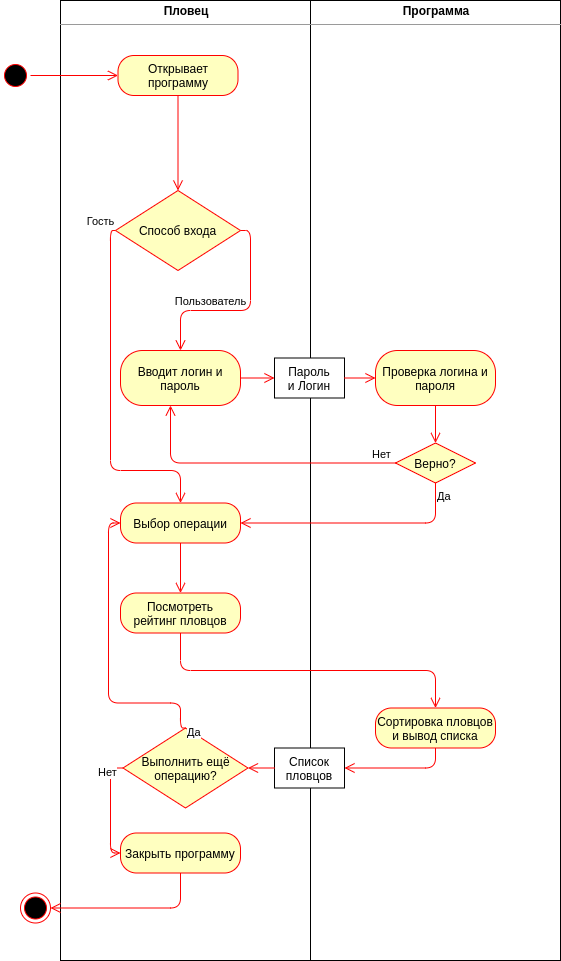

The diagram above was exported from draw.io. Its source (the exported page's mxGraphModel, read from the mxfile embedded in the PNG):
<mxGraphModel dx="1355" dy="825" grid="1" gridSize="10" guides="1" tooltips="1" connect="1" arrows="1" fold="1" page="1" pageScale="1" pageWidth="827" pageHeight="1169" math="0" shadow="0">
  <root>
    <mxCell id="0" />
    <mxCell id="1" parent="0" />
    <mxCell id="MZ8LJpzVsivUFGEbrYPJ-13" value="&lt;p style=&quot;margin: 0px ; margin-top: 4px ; text-align: center&quot;&gt;&lt;b&gt;Пловец&lt;/b&gt;&lt;/p&gt;&lt;hr size=&quot;1&quot;&gt;&lt;div style=&quot;height: 2px&quot;&gt;&lt;/div&gt;" style="verticalAlign=top;align=left;overflow=fill;fontSize=12;fontFamily=Helvetica;html=1;" parent="1" vertex="1">
      <mxGeometry x="100" y="40" width="250" height="960" as="geometry" />
    </mxCell>
    <mxCell id="MZ8LJpzVsivUFGEbrYPJ-14" value="&lt;p style=&quot;margin: 0px ; margin-top: 4px ; text-align: center&quot;&gt;&lt;b&gt;Программа&lt;/b&gt;&lt;/p&gt;&lt;hr size=&quot;1&quot;&gt;&lt;div style=&quot;height: 2px&quot;&gt;&lt;/div&gt;" style="verticalAlign=top;align=left;overflow=fill;fontSize=12;fontFamily=Helvetica;html=1;" parent="1" vertex="1">
      <mxGeometry x="350" y="40" width="250" height="960" as="geometry" />
    </mxCell>
    <mxCell id="MZ8LJpzVsivUFGEbrYPJ-15" value="" style="ellipse;html=1;shape=startState;fillColor=#000000;strokeColor=#ff0000;" parent="1" vertex="1">
      <mxGeometry x="40" y="100" width="30" height="30" as="geometry" />
    </mxCell>
    <mxCell id="MZ8LJpzVsivUFGEbrYPJ-16" value="" style="edgeStyle=orthogonalEdgeStyle;html=1;verticalAlign=bottom;endArrow=open;endSize=8;strokeColor=#ff0000;" parent="1" source="MZ8LJpzVsivUFGEbrYPJ-15" target="MZ8LJpzVsivUFGEbrYPJ-17" edge="1">
      <mxGeometry relative="1" as="geometry">
        <mxPoint x="55" y="180" as="targetPoint" />
      </mxGeometry>
    </mxCell>
    <mxCell id="MZ8LJpzVsivUFGEbrYPJ-17" value="Открывает программу" style="rounded=1;whiteSpace=wrap;html=1;arcSize=40;fontColor=#000000;fillColor=#ffffc0;strokeColor=#ff0000;" parent="1" vertex="1">
      <mxGeometry x="157.5" y="95" width="120" height="40" as="geometry" />
    </mxCell>
    <mxCell id="MZ8LJpzVsivUFGEbrYPJ-18" value="" style="edgeStyle=orthogonalEdgeStyle;html=1;verticalAlign=bottom;endArrow=open;endSize=8;strokeColor=#ff0000;" parent="1" source="MZ8LJpzVsivUFGEbrYPJ-17" target="aZBlUiePaFOcygffa5cA-1" edge="1">
      <mxGeometry relative="1" as="geometry">
        <mxPoint x="210" y="195" as="targetPoint" />
      </mxGeometry>
    </mxCell>
    <mxCell id="MZ8LJpzVsivUFGEbrYPJ-19" value="Вводит логин и пароль" style="rounded=1;whiteSpace=wrap;html=1;arcSize=40;fontColor=#000000;fillColor=#ffffc0;strokeColor=#ff0000;" parent="1" vertex="1">
      <mxGeometry x="160" y="390" width="120" height="55" as="geometry" />
    </mxCell>
    <mxCell id="MZ8LJpzVsivUFGEbrYPJ-20" value="" style="edgeStyle=orthogonalEdgeStyle;html=1;verticalAlign=bottom;endArrow=open;endSize=8;strokeColor=#ff0000;entryX=0;entryY=0.5;entryDx=0;entryDy=0;" parent="1" source="MZ8LJpzVsivUFGEbrYPJ-19" target="Nt48JhGU6ijnPrf9L-mp-1" edge="1">
      <mxGeometry relative="1" as="geometry">
        <mxPoint x="210" y="497.5" as="targetPoint" />
      </mxGeometry>
    </mxCell>
    <mxCell id="MZ8LJpzVsivUFGEbrYPJ-21" value="Верно?" style="rhombus;whiteSpace=wrap;html=1;fillColor=#ffffc0;strokeColor=#ff0000;" parent="1" vertex="1">
      <mxGeometry x="435" y="482.5" width="80" height="40" as="geometry" />
    </mxCell>
    <mxCell id="MZ8LJpzVsivUFGEbrYPJ-22" value="Нет" style="edgeStyle=orthogonalEdgeStyle;html=1;align=left;verticalAlign=bottom;endArrow=open;endSize=8;strokeColor=#ff0000;" parent="1" source="MZ8LJpzVsivUFGEbrYPJ-21" target="MZ8LJpzVsivUFGEbrYPJ-19" edge="1">
      <mxGeometry x="-0.823" relative="1" as="geometry">
        <mxPoint x="600" y="502.5" as="targetPoint" />
        <Array as="points">
          <mxPoint x="210" y="502.5" />
        </Array>
        <mxPoint as="offset" />
      </mxGeometry>
    </mxCell>
    <mxCell id="MZ8LJpzVsivUFGEbrYPJ-23" value="Да" style="edgeStyle=orthogonalEdgeStyle;html=1;align=left;verticalAlign=top;endArrow=open;endSize=8;strokeColor=#ff0000;entryX=1;entryY=0.5;entryDx=0;entryDy=0;exitX=0.5;exitY=1;exitDx=0;exitDy=0;" parent="1" source="MZ8LJpzVsivUFGEbrYPJ-21" target="MZ8LJpzVsivUFGEbrYPJ-27" edge="1">
      <mxGeometry x="-1" relative="1" as="geometry">
        <mxPoint x="460" y="582.5" as="targetPoint" />
      </mxGeometry>
    </mxCell>
    <mxCell id="MZ8LJpzVsivUFGEbrYPJ-24" value="Проверка логина и пароля" style="rounded=1;whiteSpace=wrap;html=1;arcSize=40;fontColor=#000000;fillColor=#ffffc0;strokeColor=#ff0000;" parent="1" vertex="1">
      <mxGeometry x="415" y="390" width="120" height="55" as="geometry" />
    </mxCell>
    <mxCell id="MZ8LJpzVsivUFGEbrYPJ-26" value="" style="edgeStyle=orthogonalEdgeStyle;html=1;verticalAlign=bottom;endArrow=open;endSize=8;strokeColor=#ff0000;exitX=0.5;exitY=1;exitDx=0;exitDy=0;" parent="1" source="MZ8LJpzVsivUFGEbrYPJ-24" target="MZ8LJpzVsivUFGEbrYPJ-21" edge="1">
      <mxGeometry relative="1" as="geometry">
        <mxPoint x="547.5" y="462.5" as="targetPoint" />
        <mxPoint x="402.5" y="462.5" as="sourcePoint" />
      </mxGeometry>
    </mxCell>
    <mxCell id="MZ8LJpzVsivUFGEbrYPJ-27" value="Выбор операции" style="rounded=1;whiteSpace=wrap;html=1;arcSize=40;fontColor=#000000;fillColor=#ffffc0;strokeColor=#ff0000;" parent="1" vertex="1">
      <mxGeometry x="160" y="542.5" width="120" height="40" as="geometry" />
    </mxCell>
    <mxCell id="QJ93TgINA9FgZdaHrexS-2" value="" style="edgeStyle=orthogonalEdgeStyle;html=1;verticalAlign=bottom;endArrow=open;endSize=8;strokeColor=#ff0000;" parent="1" source="MZ8LJpzVsivUFGEbrYPJ-27" target="QJ93TgINA9FgZdaHrexS-3" edge="1">
      <mxGeometry relative="1" as="geometry">
        <mxPoint x="220" y="612.5" as="targetPoint" />
        <mxPoint x="280" y="427.5" as="sourcePoint" />
      </mxGeometry>
    </mxCell>
    <mxCell id="QJ93TgINA9FgZdaHrexS-3" value="Посмотреть&lt;br&gt;рейтинг пловцов" style="rounded=1;whiteSpace=wrap;html=1;arcSize=40;fontColor=#000000;fillColor=#ffffc0;strokeColor=#ff0000;" parent="1" vertex="1">
      <mxGeometry x="160" y="632.5" width="120" height="40" as="geometry" />
    </mxCell>
    <mxCell id="QJ93TgINA9FgZdaHrexS-11" value="Сортировка пловцов&lt;br&gt;и вывод списка" style="rounded=1;whiteSpace=wrap;html=1;arcSize=40;fontColor=#000000;fillColor=#ffffc0;strokeColor=#ff0000;" parent="1" vertex="1">
      <mxGeometry x="415" y="747.5" width="120" height="40" as="geometry" />
    </mxCell>
    <mxCell id="QJ93TgINA9FgZdaHrexS-14" value="" style="edgeStyle=orthogonalEdgeStyle;html=1;verticalAlign=bottom;endArrow=open;endSize=8;strokeColor=#ff0000;exitX=0.5;exitY=1;exitDx=0;exitDy=0;" parent="1" source="QJ93TgINA9FgZdaHrexS-3" target="QJ93TgINA9FgZdaHrexS-11" edge="1">
      <mxGeometry relative="1" as="geometry">
        <mxPoint x="349" y="702.5" as="targetPoint" />
        <mxPoint x="289.9999999999998" y="852.4999999999998" as="sourcePoint" />
      </mxGeometry>
    </mxCell>
    <mxCell id="QJ93TgINA9FgZdaHrexS-16" value="Список пловцов" style="rounded=0;whiteSpace=wrap;html=1;" parent="1" vertex="1">
      <mxGeometry x="314" y="787.5" width="70" height="40" as="geometry" />
    </mxCell>
    <mxCell id="QJ93TgINA9FgZdaHrexS-17" value="" style="edgeStyle=orthogonalEdgeStyle;html=1;verticalAlign=bottom;endArrow=open;endSize=8;strokeColor=#ff0000;exitX=0.5;exitY=1;exitDx=0;exitDy=0;entryX=1;entryY=0.5;entryDx=0;entryDy=0;" parent="1" source="QJ93TgINA9FgZdaHrexS-11" target="QJ93TgINA9FgZdaHrexS-16" edge="1">
      <mxGeometry relative="1" as="geometry">
        <mxPoint x="440" y="842.4999999999998" as="targetPoint" />
        <mxPoint x="390" y="842.4999999999998" as="sourcePoint" />
      </mxGeometry>
    </mxCell>
    <mxCell id="QJ93TgINA9FgZdaHrexS-18" value="" style="edgeStyle=orthogonalEdgeStyle;html=1;verticalAlign=bottom;endArrow=open;endSize=8;strokeColor=#ff0000;entryX=1;entryY=0.5;entryDx=0;entryDy=0;" parent="1" source="QJ93TgINA9FgZdaHrexS-16" target="QJ93TgINA9FgZdaHrexS-21" edge="1">
      <mxGeometry relative="1" as="geometry">
        <mxPoint x="269.9999999999998" y="932.4999999999998" as="targetPoint" />
        <mxPoint x="356" y="992.4999999999998" as="sourcePoint" />
      </mxGeometry>
    </mxCell>
    <mxCell id="QJ93TgINA9FgZdaHrexS-21" value="Выполнить ещё операцию?" style="rhombus;whiteSpace=wrap;html=1;fillColor=#ffffc0;strokeColor=#ff0000;" parent="1" vertex="1">
      <mxGeometry x="162.5" y="767.5" width="125" height="80" as="geometry" />
    </mxCell>
    <mxCell id="QJ93TgINA9FgZdaHrexS-22" value="Нет" style="edgeStyle=orthogonalEdgeStyle;html=1;align=left;verticalAlign=bottom;endArrow=open;endSize=8;strokeColor=#ff0000;exitX=0;exitY=0.5;exitDx=0;exitDy=0;entryX=0;entryY=0.5;entryDx=0;entryDy=0;" parent="1" source="QJ93TgINA9FgZdaHrexS-21" target="QJ93TgINA9FgZdaHrexS-24" edge="1">
      <mxGeometry x="-0.9693" y="13" relative="1" as="geometry">
        <mxPoint x="315" y="1042.5" as="targetPoint" />
        <mxPoint x="-25" as="offset" />
      </mxGeometry>
    </mxCell>
    <mxCell id="QJ93TgINA9FgZdaHrexS-23" value="Да" style="edgeStyle=orthogonalEdgeStyle;html=1;align=left;verticalAlign=top;endArrow=open;endSize=8;strokeColor=#ff0000;entryX=0;entryY=0.5;entryDx=0;entryDy=0;exitX=0.5;exitY=0;exitDx=0;exitDy=0;" parent="1" source="QJ93TgINA9FgZdaHrexS-21" target="MZ8LJpzVsivUFGEbrYPJ-27" edge="1">
      <mxGeometry x="-0.9055" y="-5" relative="1" as="geometry">
        <mxPoint x="175" y="1122.5" as="targetPoint" />
        <Array as="points">
          <mxPoint x="220" y="767.5" />
          <mxPoint x="220" y="742.5" />
          <mxPoint x="148" y="742.5" />
          <mxPoint x="148" y="562.5" />
        </Array>
        <mxPoint as="offset" />
      </mxGeometry>
    </mxCell>
    <mxCell id="QJ93TgINA9FgZdaHrexS-24" value="Закрыть программу" style="rounded=1;whiteSpace=wrap;html=1;arcSize=40;fontColor=#000000;fillColor=#ffffc0;strokeColor=#ff0000;" parent="1" vertex="1">
      <mxGeometry x="160" y="872.5" width="120" height="40" as="geometry" />
    </mxCell>
    <mxCell id="QJ93TgINA9FgZdaHrexS-25" value="" style="ellipse;html=1;shape=endState;fillColor=#000000;strokeColor=#ff0000;" parent="1" vertex="1">
      <mxGeometry x="60" y="932.5" width="30" height="30" as="geometry" />
    </mxCell>
    <mxCell id="QJ93TgINA9FgZdaHrexS-26" value="" style="edgeStyle=orthogonalEdgeStyle;html=1;verticalAlign=bottom;endArrow=open;endSize=8;strokeColor=#ff0000;exitX=0.5;exitY=1;exitDx=0;exitDy=0;entryX=1;entryY=0.5;entryDx=0;entryDy=0;" parent="1" source="QJ93TgINA9FgZdaHrexS-24" target="QJ93TgINA9FgZdaHrexS-25" edge="1">
      <mxGeometry relative="1" as="geometry">
        <mxPoint x="394" y="942.5" as="targetPoint" />
        <mxPoint x="500" y="862.5" as="sourcePoint" />
      </mxGeometry>
    </mxCell>
    <mxCell id="Nt48JhGU6ijnPrf9L-mp-1" value="Пароль&lt;br&gt;и Логин" style="rounded=0;whiteSpace=wrap;html=1;" parent="1" vertex="1">
      <mxGeometry x="314" y="397.5" width="70" height="40" as="geometry" />
    </mxCell>
    <mxCell id="Nt48JhGU6ijnPrf9L-mp-2" value="" style="edgeStyle=orthogonalEdgeStyle;html=1;verticalAlign=bottom;endArrow=open;endSize=8;strokeColor=#ff0000;entryX=0;entryY=0.5;entryDx=0;entryDy=0;exitX=1;exitY=0.5;exitDx=0;exitDy=0;" parent="1" source="Nt48JhGU6ijnPrf9L-mp-1" target="MZ8LJpzVsivUFGEbrYPJ-24" edge="1">
      <mxGeometry relative="1" as="geometry">
        <mxPoint x="324" y="427.5" as="targetPoint" />
        <mxPoint x="280" y="427.5" as="sourcePoint" />
      </mxGeometry>
    </mxCell>
    <mxCell id="aZBlUiePaFOcygffa5cA-1" value="Способ входа" style="rhombus;whiteSpace=wrap;html=1;fillColor=#ffffc0;strokeColor=#ff0000;" parent="1" vertex="1">
      <mxGeometry x="155" y="230" width="125" height="80" as="geometry" />
    </mxCell>
    <mxCell id="aZBlUiePaFOcygffa5cA-4" value="Гость" style="edgeStyle=orthogonalEdgeStyle;html=1;verticalAlign=bottom;endArrow=open;endSize=8;strokeColor=#ff0000;entryX=0.5;entryY=0;entryDx=0;entryDy=0;" parent="1" source="aZBlUiePaFOcygffa5cA-1" target="MZ8LJpzVsivUFGEbrYPJ-27" edge="1">
      <mxGeometry x="-0.9712" y="-10" relative="1" as="geometry">
        <mxPoint x="230" y="400" as="targetPoint" />
        <mxPoint x="230" y="145" as="sourcePoint" />
        <Array as="points">
          <mxPoint x="150" y="270" />
          <mxPoint x="150" y="510" />
          <mxPoint x="220" y="510" />
        </Array>
        <mxPoint as="offset" />
      </mxGeometry>
    </mxCell>
    <mxCell id="aZBlUiePaFOcygffa5cA-5" value="Пользователь" style="edgeStyle=orthogonalEdgeStyle;html=1;verticalAlign=bottom;endArrow=open;endSize=8;strokeColor=#ff0000;exitX=1;exitY=0.5;exitDx=0;exitDy=0;" parent="1" source="aZBlUiePaFOcygffa5cA-1" target="MZ8LJpzVsivUFGEbrYPJ-19" edge="1">
      <mxGeometry x="0.3" relative="1" as="geometry">
        <mxPoint x="240" y="410" as="targetPoint" />
        <mxPoint x="240" y="155" as="sourcePoint" />
        <mxPoint as="offset" />
      </mxGeometry>
    </mxCell>
  </root>
</mxGraphModel>